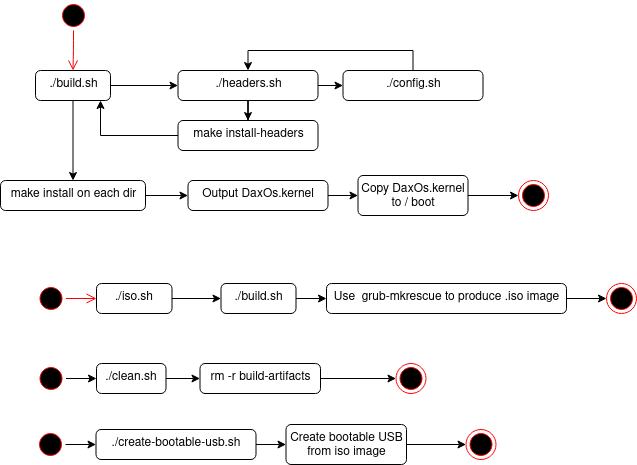

The diagram above was exported from draw.io. Its source (the exported page's mxGraphModel, read from the mxfile embedded in the PNG):
<mxGraphModel dx="444" dy="755" grid="1" gridSize="10" guides="1" tooltips="1" connect="1" arrows="1" fold="1" page="1" pageScale="1" pageWidth="1169" pageHeight="826" background="#ffffff" math="0" shadow="0">
  <root>
    <mxCell id="0" />
    <mxCell id="1" parent="0" />
    <mxCell id="fyqdm_Vhhe_5w_9QpyxF-41" value="" style="ellipse;html=1;shape=startState;fillColor=#000000;strokeColor=#ff0000;" parent="1" vertex="1">
      <mxGeometry x="160" y="40" width="30" height="30" as="geometry" />
    </mxCell>
    <mxCell id="fyqdm_Vhhe_5w_9QpyxF-42" value="" style="edgeStyle=orthogonalEdgeStyle;html=1;verticalAlign=bottom;endArrow=open;endSize=8;strokeColor=#ff0000;" parent="1" source="fyqdm_Vhhe_5w_9QpyxF-41" target="fyqdm_Vhhe_5w_9QpyxF-44" edge="1">
      <mxGeometry relative="1" as="geometry">
        <mxPoint x="175" y="120" as="targetPoint" />
      </mxGeometry>
    </mxCell>
    <mxCell id="fyqdm_Vhhe_5w_9QpyxF-68" style="edgeStyle=orthogonalEdgeStyle;rounded=0;orthogonalLoop=1;jettySize=auto;html=1;exitX=1;exitY=0.5;exitDx=0;exitDy=0;" parent="1" source="fyqdm_Vhhe_5w_9QpyxF-44" target="fyqdm_Vhhe_5w_9QpyxF-67" edge="1">
      <mxGeometry relative="1" as="geometry" />
    </mxCell>
    <mxCell id="fyqdm_Vhhe_5w_9QpyxF-77" value="" style="edgeStyle=orthogonalEdgeStyle;rounded=0;orthogonalLoop=1;jettySize=auto;html=1;" parent="1" source="fyqdm_Vhhe_5w_9QpyxF-44" target="fyqdm_Vhhe_5w_9QpyxF-76" edge="1">
      <mxGeometry relative="1" as="geometry" />
    </mxCell>
    <mxCell id="fyqdm_Vhhe_5w_9QpyxF-44" value="./build.sh" style="html=1;align=center;verticalAlign=top;rounded=1;absoluteArcSize=1;arcSize=10;dashed=0;" parent="1" vertex="1">
      <mxGeometry x="137" y="110" width="75" height="30" as="geometry" />
    </mxCell>
    <mxCell id="fyqdm_Vhhe_5w_9QpyxF-70" style="edgeStyle=orthogonalEdgeStyle;rounded=0;orthogonalLoop=1;jettySize=auto;html=1;exitX=1;exitY=0.5;exitDx=0;exitDy=0;entryX=0;entryY=0.5;entryDx=0;entryDy=0;" parent="1" source="fyqdm_Vhhe_5w_9QpyxF-67" target="fyqdm_Vhhe_5w_9QpyxF-69" edge="1">
      <mxGeometry relative="1" as="geometry" />
    </mxCell>
    <mxCell id="fyqdm_Vhhe_5w_9QpyxF-75" style="edgeStyle=orthogonalEdgeStyle;rounded=0;orthogonalLoop=1;jettySize=auto;html=1;exitX=0.5;exitY=1;exitDx=0;exitDy=0;" parent="1" source="fyqdm_Vhhe_5w_9QpyxF-67" target="fyqdm_Vhhe_5w_9QpyxF-72" edge="1">
      <mxGeometry relative="1" as="geometry" />
    </mxCell>
    <mxCell id="fyqdm_Vhhe_5w_9QpyxF-67" value="./headers.sh" style="html=1;align=center;verticalAlign=top;rounded=1;absoluteArcSize=1;arcSize=10;dashed=0;" parent="1" vertex="1">
      <mxGeometry x="279.5" y="110" width="140" height="30" as="geometry" />
    </mxCell>
    <mxCell id="fyqdm_Vhhe_5w_9QpyxF-90" style="edgeStyle=orthogonalEdgeStyle;rounded=0;orthogonalLoop=1;jettySize=auto;html=1;exitX=0.5;exitY=0;exitDx=0;exitDy=0;entryX=0.5;entryY=0;entryDx=0;entryDy=0;" parent="1" source="fyqdm_Vhhe_5w_9QpyxF-69" target="fyqdm_Vhhe_5w_9QpyxF-67" edge="1">
      <mxGeometry relative="1" as="geometry" />
    </mxCell>
    <mxCell id="fyqdm_Vhhe_5w_9QpyxF-69" value="./config.sh" style="html=1;align=center;verticalAlign=top;rounded=1;absoluteArcSize=1;arcSize=10;dashed=0;" parent="1" vertex="1">
      <mxGeometry x="444.5" y="110" width="140" height="30" as="geometry" />
    </mxCell>
    <mxCell id="fyqdm_Vhhe_5w_9QpyxF-92" style="edgeStyle=orthogonalEdgeStyle;rounded=0;orthogonalLoop=1;jettySize=auto;html=1;exitX=0;exitY=0.5;exitDx=0;exitDy=0;entryX=0.867;entryY=1;entryDx=0;entryDy=0;entryPerimeter=0;" parent="1" source="fyqdm_Vhhe_5w_9QpyxF-72" target="fyqdm_Vhhe_5w_9QpyxF-44" edge="1">
      <mxGeometry relative="1" as="geometry" />
    </mxCell>
    <mxCell id="fyqdm_Vhhe_5w_9QpyxF-72" value="make install-headers" style="html=1;align=center;verticalAlign=top;rounded=1;absoluteArcSize=1;arcSize=10;dashed=0;" parent="1" vertex="1">
      <mxGeometry x="279.5" y="160" width="140" height="30" as="geometry" />
    </mxCell>
    <mxCell id="fyqdm_Vhhe_5w_9QpyxF-79" style="edgeStyle=orthogonalEdgeStyle;rounded=0;orthogonalLoop=1;jettySize=auto;html=1;exitX=1;exitY=0.5;exitDx=0;exitDy=0;entryX=0;entryY=0.5;entryDx=0;entryDy=0;" parent="1" source="fyqdm_Vhhe_5w_9QpyxF-76" target="fyqdm_Vhhe_5w_9QpyxF-78" edge="1">
      <mxGeometry relative="1" as="geometry" />
    </mxCell>
    <mxCell id="fyqdm_Vhhe_5w_9QpyxF-76" value="make install on each dir" style="html=1;align=center;verticalAlign=top;rounded=1;absoluteArcSize=1;arcSize=10;dashed=0;" parent="1" vertex="1">
      <mxGeometry x="102" y="220" width="145" height="30" as="geometry" />
    </mxCell>
    <mxCell id="fyqdm_Vhhe_5w_9QpyxF-86" style="edgeStyle=none;rounded=0;orthogonalLoop=1;jettySize=auto;html=1;exitX=1;exitY=0.5;exitDx=0;exitDy=0;" parent="1" source="fyqdm_Vhhe_5w_9QpyxF-78" target="fyqdm_Vhhe_5w_9QpyxF-84" edge="1">
      <mxGeometry relative="1" as="geometry" />
    </mxCell>
    <mxCell id="fyqdm_Vhhe_5w_9QpyxF-78" value="Output DaxOs.kernel" style="html=1;align=center;verticalAlign=top;rounded=1;absoluteArcSize=1;arcSize=10;dashed=0;whiteSpace=wrap;" parent="1" vertex="1">
      <mxGeometry x="289.5" y="220" width="140" height="30" as="geometry" />
    </mxCell>
    <mxCell id="fyqdm_Vhhe_5w_9QpyxF-82" value="" style="ellipse;html=1;shape=endState;fillColor=#000000;strokeColor=#ff0000;rounded=0;shadow=0;" parent="1" vertex="1">
      <mxGeometry x="620" y="220" width="30" height="30" as="geometry" />
    </mxCell>
    <mxCell id="fyqdm_Vhhe_5w_9QpyxF-87" style="edgeStyle=none;rounded=0;orthogonalLoop=1;jettySize=auto;html=1;exitX=1;exitY=0.5;exitDx=0;exitDy=0;entryX=0;entryY=0.5;entryDx=0;entryDy=0;" parent="1" source="fyqdm_Vhhe_5w_9QpyxF-84" target="fyqdm_Vhhe_5w_9QpyxF-82" edge="1">
      <mxGeometry relative="1" as="geometry" />
    </mxCell>
    <mxCell id="fyqdm_Vhhe_5w_9QpyxF-84" value="Copy DaxOs.kernel to / boot" style="html=1;align=center;verticalAlign=top;rounded=1;absoluteArcSize=1;arcSize=10;dashed=0;whiteSpace=wrap;" parent="1" vertex="1">
      <mxGeometry x="459.5" y="215" width="110" height="40" as="geometry" />
    </mxCell>
    <mxCell id="fyqdm_Vhhe_5w_9QpyxF-93" value="" style="ellipse;html=1;shape=startState;fillColor=#000000;strokeColor=#ff0000;rounded=0;shadow=0;" parent="1" vertex="1">
      <mxGeometry x="137.5" y="323" width="30" height="30" as="geometry" />
    </mxCell>
    <mxCell id="fyqdm_Vhhe_5w_9QpyxF-94" value="" style="edgeStyle=orthogonalEdgeStyle;html=1;verticalAlign=bottom;endArrow=open;endSize=8;strokeColor=#ff0000;entryX=0;entryY=0.5;entryDx=0;entryDy=0;" parent="1" source="fyqdm_Vhhe_5w_9QpyxF-93" target="fyqdm_Vhhe_5w_9QpyxF-95" edge="1">
      <mxGeometry relative="1" as="geometry">
        <mxPoint x="143" y="373" as="targetPoint" />
      </mxGeometry>
    </mxCell>
    <mxCell id="fyqdm_Vhhe_5w_9QpyxF-97" style="edgeStyle=orthogonalEdgeStyle;rounded=0;orthogonalLoop=1;jettySize=auto;html=1;exitX=1;exitY=0.5;exitDx=0;exitDy=0;entryX=0;entryY=0.5;entryDx=0;entryDy=0;" parent="1" source="fyqdm_Vhhe_5w_9QpyxF-95" target="fyqdm_Vhhe_5w_9QpyxF-96" edge="1">
      <mxGeometry relative="1" as="geometry" />
    </mxCell>
    <mxCell id="fyqdm_Vhhe_5w_9QpyxF-95" value="./iso.sh" style="html=1;align=center;verticalAlign=top;rounded=1;absoluteArcSize=1;arcSize=10;dashed=0;whiteSpace=wrap;" parent="1" vertex="1">
      <mxGeometry x="198" y="323" width="75.5" height="30" as="geometry" />
    </mxCell>
    <mxCell id="fyqdm_Vhhe_5w_9QpyxF-99" style="edgeStyle=orthogonalEdgeStyle;rounded=0;orthogonalLoop=1;jettySize=auto;html=1;exitX=1;exitY=0.5;exitDx=0;exitDy=0;entryX=0;entryY=0.5;entryDx=0;entryDy=0;" parent="1" source="fyqdm_Vhhe_5w_9QpyxF-96" target="fyqdm_Vhhe_5w_9QpyxF-98" edge="1">
      <mxGeometry relative="1" as="geometry" />
    </mxCell>
    <mxCell id="fyqdm_Vhhe_5w_9QpyxF-96" value="./build.sh" style="html=1;align=center;verticalAlign=top;rounded=1;absoluteArcSize=1;arcSize=10;dashed=0;" parent="1" vertex="1">
      <mxGeometry x="322.5" y="323" width="75" height="30" as="geometry" />
    </mxCell>
    <mxCell id="fyqdm_Vhhe_5w_9QpyxF-101" style="edgeStyle=orthogonalEdgeStyle;rounded=0;orthogonalLoop=1;jettySize=auto;html=1;exitX=1;exitY=0.5;exitDx=0;exitDy=0;entryX=0;entryY=0.5;entryDx=0;entryDy=0;" parent="1" source="fyqdm_Vhhe_5w_9QpyxF-98" target="fyqdm_Vhhe_5w_9QpyxF-100" edge="1">
      <mxGeometry relative="1" as="geometry" />
    </mxCell>
    <mxCell id="fyqdm_Vhhe_5w_9QpyxF-98" value="Use&amp;nbsp; grub-mkrescue to produce .iso image" style="html=1;align=center;verticalAlign=top;rounded=1;absoluteArcSize=1;arcSize=10;dashed=0;" parent="1" vertex="1">
      <mxGeometry x="428" y="323" width="240" height="30" as="geometry" />
    </mxCell>
    <mxCell id="fyqdm_Vhhe_5w_9QpyxF-100" value="" style="ellipse;html=1;shape=endState;fillColor=#000000;strokeColor=#ff0000;rounded=0;shadow=0;" parent="1" vertex="1">
      <mxGeometry x="708" y="323" width="30" height="30" as="geometry" />
    </mxCell>
    <mxCell id="fmVMkHLtPoPu5UM-xh02-3" style="edgeStyle=orthogonalEdgeStyle;rounded=0;orthogonalLoop=1;jettySize=auto;html=1;exitX=1;exitY=0.5;exitDx=0;exitDy=0;" parent="1" source="fmVMkHLtPoPu5UM-xh02-1" target="fmVMkHLtPoPu5UM-xh02-2" edge="1">
      <mxGeometry relative="1" as="geometry" />
    </mxCell>
    <mxCell id="fmVMkHLtPoPu5UM-xh02-1" value="" style="ellipse;html=1;shape=startState;fillColor=#000000;strokeColor=#ff0000;rounded=0;shadow=0;" parent="1" vertex="1">
      <mxGeometry x="137.5" y="403" width="30" height="30" as="geometry" />
    </mxCell>
    <mxCell id="fmVMkHLtPoPu5UM-xh02-7" value="" style="edgeStyle=orthogonalEdgeStyle;rounded=0;orthogonalLoop=1;jettySize=auto;html=1;" parent="1" source="fmVMkHLtPoPu5UM-xh02-2" target="fmVMkHLtPoPu5UM-xh02-4" edge="1">
      <mxGeometry relative="1" as="geometry" />
    </mxCell>
    <mxCell id="fmVMkHLtPoPu5UM-xh02-2" value="./clean.sh" style="html=1;align=center;verticalAlign=top;rounded=1;absoluteArcSize=1;arcSize=10;dashed=0;whiteSpace=wrap;" parent="1" vertex="1">
      <mxGeometry x="198" y="403" width="69.5" height="30" as="geometry" />
    </mxCell>
    <mxCell id="fmVMkHLtPoPu5UM-xh02-5" style="edgeStyle=orthogonalEdgeStyle;rounded=0;orthogonalLoop=1;jettySize=auto;html=1;entryX=0;entryY=0.5;entryDx=0;entryDy=0;" parent="1" source="fmVMkHLtPoPu5UM-xh02-4" target="fmVMkHLtPoPu5UM-xh02-6" edge="1">
      <mxGeometry relative="1" as="geometry">
        <mxPoint x="577.5" y="568" as="targetPoint" />
      </mxGeometry>
    </mxCell>
    <mxCell id="fmVMkHLtPoPu5UM-xh02-4" value="rm -r build-artifacts" style="html=1;align=center;verticalAlign=top;rounded=1;absoluteArcSize=1;arcSize=10;dashed=0;" parent="1" vertex="1">
      <mxGeometry x="301.5" y="403" width="120.5" height="30" as="geometry" />
    </mxCell>
    <mxCell id="fmVMkHLtPoPu5UM-xh02-6" value="" style="ellipse;html=1;shape=endState;fillColor=#000000;strokeColor=#ff0000;rounded=0;shadow=0;" parent="1" vertex="1">
      <mxGeometry x="497.5" y="403" width="30" height="30" as="geometry" />
    </mxCell>
    <mxCell id="fmVMkHLtPoPu5UM-xh02-9" style="edgeStyle=orthogonalEdgeStyle;rounded=0;orthogonalLoop=1;jettySize=auto;html=1;exitX=1;exitY=0.5;exitDx=0;exitDy=0;" parent="1" source="fmVMkHLtPoPu5UM-xh02-10" target="fmVMkHLtPoPu5UM-xh02-11" edge="1">
      <mxGeometry relative="1" as="geometry" />
    </mxCell>
    <mxCell id="fmVMkHLtPoPu5UM-xh02-10" value="" style="ellipse;html=1;shape=startState;fillColor=#000000;strokeColor=#ff0000;rounded=0;shadow=0;" parent="1" vertex="1">
      <mxGeometry x="137" y="469" width="30" height="30" as="geometry" />
    </mxCell>
    <mxCell id="fmVMkHLtPoPu5UM-xh02-13" value="" style="edgeStyle=orthogonalEdgeStyle;rounded=0;orthogonalLoop=1;jettySize=auto;html=1;" parent="1" source="fmVMkHLtPoPu5UM-xh02-11" target="fmVMkHLtPoPu5UM-xh02-12" edge="1">
      <mxGeometry relative="1" as="geometry" />
    </mxCell>
    <mxCell id="fmVMkHLtPoPu5UM-xh02-11" value="./create-bootable-usb.sh" style="html=1;align=center;verticalAlign=top;rounded=1;absoluteArcSize=1;arcSize=10;dashed=0;whiteSpace=wrap;" parent="1" vertex="1">
      <mxGeometry x="197.5" y="469" width="160" height="30" as="geometry" />
    </mxCell>
    <mxCell id="fmVMkHLtPoPu5UM-xh02-15" style="edgeStyle=orthogonalEdgeStyle;rounded=0;orthogonalLoop=1;jettySize=auto;html=1;exitX=1;exitY=0.5;exitDx=0;exitDy=0;" parent="1" source="fmVMkHLtPoPu5UM-xh02-12" target="fmVMkHLtPoPu5UM-xh02-14" edge="1">
      <mxGeometry relative="1" as="geometry" />
    </mxCell>
    <mxCell id="fmVMkHLtPoPu5UM-xh02-12" value="Create bootable USB from iso image" style="html=1;align=center;verticalAlign=top;rounded=1;absoluteArcSize=1;arcSize=10;dashed=0;whiteSpace=wrap;" parent="1" vertex="1">
      <mxGeometry x="387.5" y="464" width="120.5" height="40" as="geometry" />
    </mxCell>
    <mxCell id="fmVMkHLtPoPu5UM-xh02-14" value="" style="ellipse;html=1;shape=endState;fillColor=#000000;strokeColor=#ff0000;rounded=0;shadow=0;" parent="1" vertex="1">
      <mxGeometry x="567.5" y="469" width="30" height="30" as="geometry" />
    </mxCell>
  </root>
</mxGraphModel>